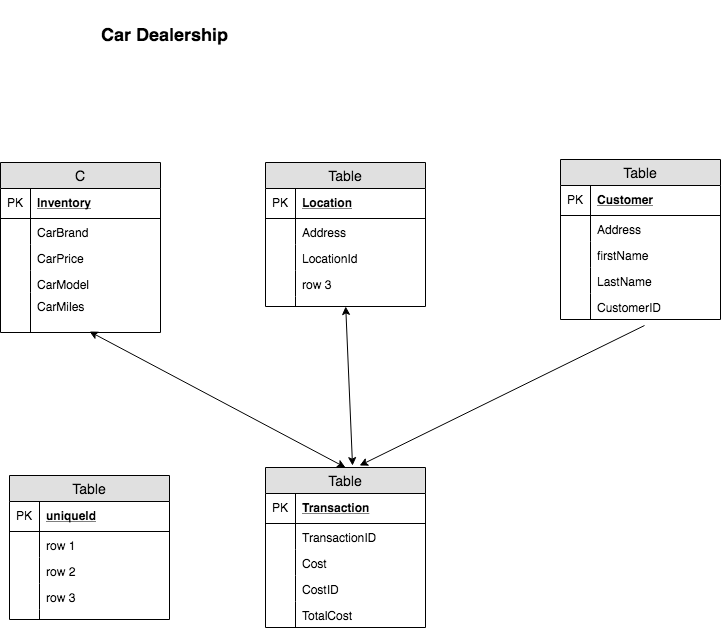

The diagram above was exported from draw.io. Its source (the exported page's mxGraphModel, read from the mxfile embedded in the PNG):
<mxGraphModel dx="932" dy="583" grid="1" gridSize="10" guides="1" tooltips="1" connect="1" arrows="1" fold="1" page="1" pageScale="1" pageWidth="850" pageHeight="1100" math="0" shadow="0">
  <root>
    <mxCell id="0" />
    <mxCell id="1" parent="0" />
    <mxCell id="mN_zeoPD7I90bD2yIoD6-1" value="C" style="swimlane;fontStyle=0;childLayout=stackLayout;horizontal=1;startSize=26;fillColor=#e0e0e0;horizontalStack=0;resizeParent=1;resizeParentMax=0;resizeLast=0;collapsible=1;marginBottom=0;swimlaneFillColor=#ffffff;align=center;fontSize=14;" parent="1" vertex="1">
      <mxGeometry x="80" y="225" width="160" height="170" as="geometry" />
    </mxCell>
    <mxCell id="mN_zeoPD7I90bD2yIoD6-2" value="Inventory" style="shape=partialRectangle;top=0;left=0;right=0;bottom=1;align=left;verticalAlign=middle;fillColor=none;spacingLeft=34;spacingRight=4;overflow=hidden;rotatable=0;points=[[0,0.5],[1,0.5]];portConstraint=eastwest;dropTarget=0;fontStyle=5;fontSize=12;" parent="mN_zeoPD7I90bD2yIoD6-1" vertex="1">
      <mxGeometry y="26" width="160" height="30" as="geometry" />
    </mxCell>
    <mxCell id="mN_zeoPD7I90bD2yIoD6-3" value="PK" style="shape=partialRectangle;top=0;left=0;bottom=0;fillColor=none;align=left;verticalAlign=middle;spacingLeft=4;spacingRight=4;overflow=hidden;rotatable=0;points=[];portConstraint=eastwest;part=1;fontSize=12;" parent="mN_zeoPD7I90bD2yIoD6-2" vertex="1" connectable="0">
      <mxGeometry width="30" height="30" as="geometry" />
    </mxCell>
    <mxCell id="mN_zeoPD7I90bD2yIoD6-4" value="CarBrand" style="shape=partialRectangle;top=0;left=0;right=0;bottom=0;align=left;verticalAlign=top;fillColor=none;spacingLeft=34;spacingRight=4;overflow=hidden;rotatable=0;points=[[0,0.5],[1,0.5]];portConstraint=eastwest;dropTarget=0;fontSize=12;" parent="mN_zeoPD7I90bD2yIoD6-1" vertex="1">
      <mxGeometry y="56" width="160" height="26" as="geometry" />
    </mxCell>
    <mxCell id="mN_zeoPD7I90bD2yIoD6-5" value="" style="shape=partialRectangle;top=0;left=0;bottom=0;fillColor=none;align=left;verticalAlign=top;spacingLeft=4;spacingRight=4;overflow=hidden;rotatable=0;points=[];portConstraint=eastwest;part=1;fontSize=12;" parent="mN_zeoPD7I90bD2yIoD6-4" vertex="1" connectable="0">
      <mxGeometry width="30" height="26" as="geometry" />
    </mxCell>
    <mxCell id="mN_zeoPD7I90bD2yIoD6-6" value="CarPrice" style="shape=partialRectangle;top=0;left=0;right=0;bottom=0;align=left;verticalAlign=top;fillColor=none;spacingLeft=34;spacingRight=4;overflow=hidden;rotatable=0;points=[[0,0.5],[1,0.5]];portConstraint=eastwest;dropTarget=0;fontSize=12;" parent="mN_zeoPD7I90bD2yIoD6-1" vertex="1">
      <mxGeometry y="82" width="160" height="26" as="geometry" />
    </mxCell>
    <mxCell id="mN_zeoPD7I90bD2yIoD6-7" value="" style="shape=partialRectangle;top=0;left=0;bottom=0;fillColor=none;align=left;verticalAlign=top;spacingLeft=4;spacingRight=4;overflow=hidden;rotatable=0;points=[];portConstraint=eastwest;part=1;fontSize=12;" parent="mN_zeoPD7I90bD2yIoD6-6" vertex="1" connectable="0">
      <mxGeometry width="30" height="26" as="geometry" />
    </mxCell>
    <mxCell id="mN_zeoPD7I90bD2yIoD6-8" value="CarModel" style="shape=partialRectangle;top=0;left=0;right=0;bottom=0;align=left;verticalAlign=top;fillColor=none;spacingLeft=34;spacingRight=4;overflow=hidden;rotatable=0;points=[[0,0.5],[1,0.5]];portConstraint=eastwest;dropTarget=0;fontSize=12;" parent="mN_zeoPD7I90bD2yIoD6-1" vertex="1">
      <mxGeometry y="108" width="160" height="22" as="geometry" />
    </mxCell>
    <mxCell id="mN_zeoPD7I90bD2yIoD6-9" value="" style="shape=partialRectangle;top=0;left=0;bottom=0;fillColor=none;align=left;verticalAlign=top;spacingLeft=4;spacingRight=4;overflow=hidden;rotatable=0;points=[];portConstraint=eastwest;part=1;fontSize=12;" parent="mN_zeoPD7I90bD2yIoD6-8" vertex="1" connectable="0">
      <mxGeometry width="30" height="22" as="geometry" />
    </mxCell>
    <mxCell id="mN_zeoPD7I90bD2yIoD6-10" value="CarMiles" style="shape=partialRectangle;top=0;left=0;right=0;bottom=0;align=left;verticalAlign=top;fillColor=none;spacingLeft=34;spacingRight=4;overflow=hidden;rotatable=0;points=[[0,0.5],[1,0.5]];portConstraint=eastwest;dropTarget=0;fontSize=12;" parent="mN_zeoPD7I90bD2yIoD6-1" vertex="1">
      <mxGeometry y="130" width="160" height="40" as="geometry" />
    </mxCell>
    <mxCell id="mN_zeoPD7I90bD2yIoD6-11" value="" style="shape=partialRectangle;top=0;left=0;bottom=0;fillColor=none;align=left;verticalAlign=top;spacingLeft=4;spacingRight=4;overflow=hidden;rotatable=0;points=[];portConstraint=eastwest;part=1;fontSize=12;" parent="mN_zeoPD7I90bD2yIoD6-10" vertex="1" connectable="0">
      <mxGeometry width="30" height="40" as="geometry" />
    </mxCell>
    <mxCell id="mN_zeoPD7I90bD2yIoD6-12" value="&lt;h1&gt;&lt;font style=&quot;font-size: 18px&quot;&gt;Car Dealership&lt;/font&gt;&lt;/h1&gt;" style="text;html=1;resizable=0;points=[];autosize=1;align=left;verticalAlign=top;spacingTop=-4;" parent="1" vertex="1">
      <mxGeometry x="179" y="63" width="140" height="50" as="geometry" />
    </mxCell>
    <mxCell id="mN_zeoPD7I90bD2yIoD6-15" value="Table" style="swimlane;fontStyle=0;childLayout=stackLayout;horizontal=1;startSize=26;fillColor=#e0e0e0;horizontalStack=0;resizeParent=1;resizeParentMax=0;resizeLast=0;collapsible=1;marginBottom=0;swimlaneFillColor=#ffffff;align=center;fontSize=14;" parent="1" vertex="1">
      <mxGeometry x="345" y="225" width="160" height="144" as="geometry" />
    </mxCell>
    <mxCell id="mN_zeoPD7I90bD2yIoD6-16" value="Location" style="shape=partialRectangle;top=0;left=0;right=0;bottom=1;align=left;verticalAlign=middle;fillColor=none;spacingLeft=34;spacingRight=4;overflow=hidden;rotatable=0;points=[[0,0.5],[1,0.5]];portConstraint=eastwest;dropTarget=0;fontStyle=5;fontSize=12;" parent="mN_zeoPD7I90bD2yIoD6-15" vertex="1">
      <mxGeometry y="26" width="160" height="30" as="geometry" />
    </mxCell>
    <mxCell id="mN_zeoPD7I90bD2yIoD6-17" value="PK" style="shape=partialRectangle;top=0;left=0;bottom=0;fillColor=none;align=left;verticalAlign=middle;spacingLeft=4;spacingRight=4;overflow=hidden;rotatable=0;points=[];portConstraint=eastwest;part=1;fontSize=12;" parent="mN_zeoPD7I90bD2yIoD6-16" connectable="0" vertex="1">
      <mxGeometry width="30" height="30" as="geometry" />
    </mxCell>
    <mxCell id="mN_zeoPD7I90bD2yIoD6-18" value="Address" style="shape=partialRectangle;top=0;left=0;right=0;bottom=0;align=left;verticalAlign=top;fillColor=none;spacingLeft=34;spacingRight=4;overflow=hidden;rotatable=0;points=[[0,0.5],[1,0.5]];portConstraint=eastwest;dropTarget=0;fontSize=12;" parent="mN_zeoPD7I90bD2yIoD6-15" vertex="1">
      <mxGeometry y="56" width="160" height="26" as="geometry" />
    </mxCell>
    <mxCell id="mN_zeoPD7I90bD2yIoD6-19" value="" style="shape=partialRectangle;top=0;left=0;bottom=0;fillColor=none;align=left;verticalAlign=top;spacingLeft=4;spacingRight=4;overflow=hidden;rotatable=0;points=[];portConstraint=eastwest;part=1;fontSize=12;" parent="mN_zeoPD7I90bD2yIoD6-18" connectable="0" vertex="1">
      <mxGeometry width="30" height="26" as="geometry" />
    </mxCell>
    <mxCell id="mN_zeoPD7I90bD2yIoD6-20" value="LocationId" style="shape=partialRectangle;top=0;left=0;right=0;bottom=0;align=left;verticalAlign=top;fillColor=none;spacingLeft=34;spacingRight=4;overflow=hidden;rotatable=0;points=[[0,0.5],[1,0.5]];portConstraint=eastwest;dropTarget=0;fontSize=12;" parent="mN_zeoPD7I90bD2yIoD6-15" vertex="1">
      <mxGeometry y="82" width="160" height="26" as="geometry" />
    </mxCell>
    <mxCell id="mN_zeoPD7I90bD2yIoD6-21" value="" style="shape=partialRectangle;top=0;left=0;bottom=0;fillColor=none;align=left;verticalAlign=top;spacingLeft=4;spacingRight=4;overflow=hidden;rotatable=0;points=[];portConstraint=eastwest;part=1;fontSize=12;" parent="mN_zeoPD7I90bD2yIoD6-20" connectable="0" vertex="1">
      <mxGeometry width="30" height="26" as="geometry" />
    </mxCell>
    <mxCell id="mN_zeoPD7I90bD2yIoD6-22" value="row 3" style="shape=partialRectangle;top=0;left=0;right=0;bottom=0;align=left;verticalAlign=top;fillColor=none;spacingLeft=34;spacingRight=4;overflow=hidden;rotatable=0;points=[[0,0.5],[1,0.5]];portConstraint=eastwest;dropTarget=0;fontSize=12;" parent="mN_zeoPD7I90bD2yIoD6-15" vertex="1">
      <mxGeometry y="108" width="160" height="26" as="geometry" />
    </mxCell>
    <mxCell id="mN_zeoPD7I90bD2yIoD6-23" value="" style="shape=partialRectangle;top=0;left=0;bottom=0;fillColor=none;align=left;verticalAlign=top;spacingLeft=4;spacingRight=4;overflow=hidden;rotatable=0;points=[];portConstraint=eastwest;part=1;fontSize=12;" parent="mN_zeoPD7I90bD2yIoD6-22" connectable="0" vertex="1">
      <mxGeometry width="30" height="26" as="geometry" />
    </mxCell>
    <mxCell id="mN_zeoPD7I90bD2yIoD6-24" value="" style="shape=partialRectangle;top=0;left=0;right=0;bottom=0;align=left;verticalAlign=top;fillColor=none;spacingLeft=34;spacingRight=4;overflow=hidden;rotatable=0;points=[[0,0.5],[1,0.5]];portConstraint=eastwest;dropTarget=0;fontSize=12;" parent="mN_zeoPD7I90bD2yIoD6-15" vertex="1">
      <mxGeometry y="134" width="160" height="10" as="geometry" />
    </mxCell>
    <mxCell id="mN_zeoPD7I90bD2yIoD6-25" value="" style="shape=partialRectangle;top=0;left=0;bottom=0;fillColor=none;align=left;verticalAlign=top;spacingLeft=4;spacingRight=4;overflow=hidden;rotatable=0;points=[];portConstraint=eastwest;part=1;fontSize=12;" parent="mN_zeoPD7I90bD2yIoD6-24" connectable="0" vertex="1">
      <mxGeometry width="30" height="10" as="geometry" />
    </mxCell>
    <mxCell id="mN_zeoPD7I90bD2yIoD6-26" value="Table" style="swimlane;fontStyle=0;childLayout=stackLayout;horizontal=1;startSize=26;fillColor=#e0e0e0;horizontalStack=0;resizeParent=1;resizeParentMax=0;resizeLast=0;collapsible=1;marginBottom=0;swimlaneFillColor=#ffffff;align=center;fontSize=14;" parent="1" vertex="1">
      <mxGeometry x="640" y="222" width="160" height="160" as="geometry" />
    </mxCell>
    <mxCell id="mN_zeoPD7I90bD2yIoD6-27" value="Customer" style="shape=partialRectangle;top=0;left=0;right=0;bottom=1;align=left;verticalAlign=middle;fillColor=none;spacingLeft=34;spacingRight=4;overflow=hidden;rotatable=0;points=[[0,0.5],[1,0.5]];portConstraint=eastwest;dropTarget=0;fontStyle=5;fontSize=12;" parent="mN_zeoPD7I90bD2yIoD6-26" vertex="1">
      <mxGeometry y="26" width="160" height="30" as="geometry" />
    </mxCell>
    <mxCell id="mN_zeoPD7I90bD2yIoD6-28" value="PK" style="shape=partialRectangle;top=0;left=0;bottom=0;fillColor=none;align=left;verticalAlign=middle;spacingLeft=4;spacingRight=4;overflow=hidden;rotatable=0;points=[];portConstraint=eastwest;part=1;fontSize=12;" parent="mN_zeoPD7I90bD2yIoD6-27" connectable="0" vertex="1">
      <mxGeometry width="30" height="30" as="geometry" />
    </mxCell>
    <mxCell id="mN_zeoPD7I90bD2yIoD6-29" value="Address" style="shape=partialRectangle;top=0;left=0;right=0;bottom=0;align=left;verticalAlign=top;fillColor=none;spacingLeft=34;spacingRight=4;overflow=hidden;rotatable=0;points=[[0,0.5],[1,0.5]];portConstraint=eastwest;dropTarget=0;fontSize=12;" parent="mN_zeoPD7I90bD2yIoD6-26" vertex="1">
      <mxGeometry y="56" width="160" height="26" as="geometry" />
    </mxCell>
    <mxCell id="mN_zeoPD7I90bD2yIoD6-30" value="" style="shape=partialRectangle;top=0;left=0;bottom=0;fillColor=none;align=left;verticalAlign=top;spacingLeft=4;spacingRight=4;overflow=hidden;rotatable=0;points=[];portConstraint=eastwest;part=1;fontSize=12;" parent="mN_zeoPD7I90bD2yIoD6-29" connectable="0" vertex="1">
      <mxGeometry width="30" height="26" as="geometry" />
    </mxCell>
    <mxCell id="mN_zeoPD7I90bD2yIoD6-31" value="firstName" style="shape=partialRectangle;top=0;left=0;right=0;bottom=0;align=left;verticalAlign=top;fillColor=none;spacingLeft=34;spacingRight=4;overflow=hidden;rotatable=0;points=[[0,0.5],[1,0.5]];portConstraint=eastwest;dropTarget=0;fontSize=12;" parent="mN_zeoPD7I90bD2yIoD6-26" vertex="1">
      <mxGeometry y="82" width="160" height="26" as="geometry" />
    </mxCell>
    <mxCell id="mN_zeoPD7I90bD2yIoD6-32" value="" style="shape=partialRectangle;top=0;left=0;bottom=0;fillColor=none;align=left;verticalAlign=top;spacingLeft=4;spacingRight=4;overflow=hidden;rotatable=0;points=[];portConstraint=eastwest;part=1;fontSize=12;" parent="mN_zeoPD7I90bD2yIoD6-31" connectable="0" vertex="1">
      <mxGeometry width="30" height="26" as="geometry" />
    </mxCell>
    <mxCell id="mN_zeoPD7I90bD2yIoD6-33" value="LastName" style="shape=partialRectangle;top=0;left=0;right=0;bottom=0;align=left;verticalAlign=top;fillColor=none;spacingLeft=34;spacingRight=4;overflow=hidden;rotatable=0;points=[[0,0.5],[1,0.5]];portConstraint=eastwest;dropTarget=0;fontSize=12;" parent="mN_zeoPD7I90bD2yIoD6-26" vertex="1">
      <mxGeometry y="108" width="160" height="26" as="geometry" />
    </mxCell>
    <mxCell id="mN_zeoPD7I90bD2yIoD6-34" value="" style="shape=partialRectangle;top=0;left=0;bottom=0;fillColor=none;align=left;verticalAlign=top;spacingLeft=4;spacingRight=4;overflow=hidden;rotatable=0;points=[];portConstraint=eastwest;part=1;fontSize=12;" parent="mN_zeoPD7I90bD2yIoD6-33" connectable="0" vertex="1">
      <mxGeometry width="30" height="26" as="geometry" />
    </mxCell>
    <mxCell id="mN_zeoPD7I90bD2yIoD6-35" value="CustomerID" style="shape=partialRectangle;top=0;left=0;right=0;bottom=0;align=left;verticalAlign=top;fillColor=none;spacingLeft=34;spacingRight=4;overflow=hidden;rotatable=0;points=[[0,0.5],[1,0.5]];portConstraint=eastwest;dropTarget=0;fontSize=12;" parent="mN_zeoPD7I90bD2yIoD6-26" vertex="1">
      <mxGeometry y="134" width="160" height="26" as="geometry" />
    </mxCell>
    <mxCell id="mN_zeoPD7I90bD2yIoD6-36" value="" style="shape=partialRectangle;top=0;left=0;bottom=0;fillColor=none;align=left;verticalAlign=top;spacingLeft=4;spacingRight=4;overflow=hidden;rotatable=0;points=[];portConstraint=eastwest;part=1;fontSize=12;" parent="mN_zeoPD7I90bD2yIoD6-35" connectable="0" vertex="1">
      <mxGeometry width="30" height="26" as="geometry" />
    </mxCell>
    <mxCell id="mN_zeoPD7I90bD2yIoD6-37" value="Table" style="swimlane;fontStyle=0;childLayout=stackLayout;horizontal=1;startSize=26;fillColor=#e0e0e0;horizontalStack=0;resizeParent=1;resizeParentMax=0;resizeLast=0;collapsible=1;marginBottom=0;swimlaneFillColor=#ffffff;align=center;fontSize=14;" parent="1" vertex="1">
      <mxGeometry x="345" y="530" width="160" height="160" as="geometry" />
    </mxCell>
    <mxCell id="mN_zeoPD7I90bD2yIoD6-38" value="Transaction" style="shape=partialRectangle;top=0;left=0;right=0;bottom=1;align=left;verticalAlign=middle;fillColor=none;spacingLeft=34;spacingRight=4;overflow=hidden;rotatable=0;points=[[0,0.5],[1,0.5]];portConstraint=eastwest;dropTarget=0;fontStyle=5;fontSize=12;" parent="mN_zeoPD7I90bD2yIoD6-37" vertex="1">
      <mxGeometry y="26" width="160" height="30" as="geometry" />
    </mxCell>
    <mxCell id="mN_zeoPD7I90bD2yIoD6-39" value="PK" style="shape=partialRectangle;top=0;left=0;bottom=0;fillColor=none;align=left;verticalAlign=middle;spacingLeft=4;spacingRight=4;overflow=hidden;rotatable=0;points=[];portConstraint=eastwest;part=1;fontSize=12;" parent="mN_zeoPD7I90bD2yIoD6-38" connectable="0" vertex="1">
      <mxGeometry width="30" height="30" as="geometry" />
    </mxCell>
    <mxCell id="mN_zeoPD7I90bD2yIoD6-40" value="TransactionID" style="shape=partialRectangle;top=0;left=0;right=0;bottom=0;align=left;verticalAlign=top;fillColor=none;spacingLeft=34;spacingRight=4;overflow=hidden;rotatable=0;points=[[0,0.5],[1,0.5]];portConstraint=eastwest;dropTarget=0;fontSize=12;" parent="mN_zeoPD7I90bD2yIoD6-37" vertex="1">
      <mxGeometry y="56" width="160" height="26" as="geometry" />
    </mxCell>
    <mxCell id="mN_zeoPD7I90bD2yIoD6-41" value="" style="shape=partialRectangle;top=0;left=0;bottom=0;fillColor=none;align=left;verticalAlign=top;spacingLeft=4;spacingRight=4;overflow=hidden;rotatable=0;points=[];portConstraint=eastwest;part=1;fontSize=12;" parent="mN_zeoPD7I90bD2yIoD6-40" connectable="0" vertex="1">
      <mxGeometry width="30" height="26" as="geometry" />
    </mxCell>
    <mxCell id="mN_zeoPD7I90bD2yIoD6-42" value="Cost" style="shape=partialRectangle;top=0;left=0;right=0;bottom=0;align=left;verticalAlign=top;fillColor=none;spacingLeft=34;spacingRight=4;overflow=hidden;rotatable=0;points=[[0,0.5],[1,0.5]];portConstraint=eastwest;dropTarget=0;fontSize=12;" parent="mN_zeoPD7I90bD2yIoD6-37" vertex="1">
      <mxGeometry y="82" width="160" height="26" as="geometry" />
    </mxCell>
    <mxCell id="mN_zeoPD7I90bD2yIoD6-43" value="" style="shape=partialRectangle;top=0;left=0;bottom=0;fillColor=none;align=left;verticalAlign=top;spacingLeft=4;spacingRight=4;overflow=hidden;rotatable=0;points=[];portConstraint=eastwest;part=1;fontSize=12;" parent="mN_zeoPD7I90bD2yIoD6-42" connectable="0" vertex="1">
      <mxGeometry width="30" height="26" as="geometry" />
    </mxCell>
    <mxCell id="mN_zeoPD7I90bD2yIoD6-44" value="CostID" style="shape=partialRectangle;top=0;left=0;right=0;bottom=0;align=left;verticalAlign=top;fillColor=none;spacingLeft=34;spacingRight=4;overflow=hidden;rotatable=0;points=[[0,0.5],[1,0.5]];portConstraint=eastwest;dropTarget=0;fontSize=12;" parent="mN_zeoPD7I90bD2yIoD6-37" vertex="1">
      <mxGeometry y="108" width="160" height="26" as="geometry" />
    </mxCell>
    <mxCell id="mN_zeoPD7I90bD2yIoD6-45" value="" style="shape=partialRectangle;top=0;left=0;bottom=0;fillColor=none;align=left;verticalAlign=top;spacingLeft=4;spacingRight=4;overflow=hidden;rotatable=0;points=[];portConstraint=eastwest;part=1;fontSize=12;" parent="mN_zeoPD7I90bD2yIoD6-44" connectable="0" vertex="1">
      <mxGeometry width="30" height="26" as="geometry" />
    </mxCell>
    <mxCell id="mN_zeoPD7I90bD2yIoD6-46" value="TotalCost" style="shape=partialRectangle;top=0;left=0;right=0;bottom=0;align=left;verticalAlign=top;fillColor=none;spacingLeft=34;spacingRight=4;overflow=hidden;rotatable=0;points=[[0,0.5],[1,0.5]];portConstraint=eastwest;dropTarget=0;fontSize=12;" parent="mN_zeoPD7I90bD2yIoD6-37" vertex="1">
      <mxGeometry y="134" width="160" height="26" as="geometry" />
    </mxCell>
    <mxCell id="mN_zeoPD7I90bD2yIoD6-47" value="" style="shape=partialRectangle;top=0;left=0;bottom=0;fillColor=none;align=left;verticalAlign=top;spacingLeft=4;spacingRight=4;overflow=hidden;rotatable=0;points=[];portConstraint=eastwest;part=1;fontSize=12;" parent="mN_zeoPD7I90bD2yIoD6-46" connectable="0" vertex="1">
      <mxGeometry width="30" height="26" as="geometry" />
    </mxCell>
    <mxCell id="mN_zeoPD7I90bD2yIoD6-60" value="" style="endArrow=classic;startArrow=classic;html=1;entryX=0.556;entryY=0.975;entryDx=0;entryDy=0;entryPerimeter=0;exitX=0.5;exitY=0;exitDx=0;exitDy=0;" parent="1" source="mN_zeoPD7I90bD2yIoD6-37" target="mN_zeoPD7I90bD2yIoD6-10" edge="1">
      <mxGeometry width="50" height="50" relative="1" as="geometry">
        <mxPoint x="169" y="430" as="sourcePoint" />
        <mxPoint x="219" y="380" as="targetPoint" />
      </mxGeometry>
    </mxCell>
    <mxCell id="mN_zeoPD7I90bD2yIoD6-61" value="" style="endArrow=classic;startArrow=classic;html=1;exitX=0.544;exitY=-0.012;exitDx=0;exitDy=0;exitPerimeter=0;" parent="1" source="mN_zeoPD7I90bD2yIoD6-37" target="mN_zeoPD7I90bD2yIoD6-24" edge="1">
      <mxGeometry width="50" height="50" relative="1" as="geometry">
        <mxPoint x="390" y="396" as="sourcePoint" />
        <mxPoint x="440" y="346" as="targetPoint" />
      </mxGeometry>
    </mxCell>
    <mxCell id="mN_zeoPD7I90bD2yIoD6-64" value="" style="endArrow=classic;html=1;exitX=0.525;exitY=1.231;exitDx=0;exitDy=0;exitPerimeter=0;entryX=0.588;entryY=-0.012;entryDx=0;entryDy=0;entryPerimeter=0;" parent="1" source="mN_zeoPD7I90bD2yIoD6-35" target="mN_zeoPD7I90bD2yIoD6-37" edge="1">
      <mxGeometry width="50" height="50" relative="1" as="geometry">
        <mxPoint x="80" y="760" as="sourcePoint" />
        <mxPoint x="130" y="710" as="targetPoint" />
      </mxGeometry>
    </mxCell>
    <mxCell id="mN_zeoPD7I90bD2yIoD6-65" value="Table" style="swimlane;fontStyle=0;childLayout=stackLayout;horizontal=1;startSize=26;fillColor=#e0e0e0;horizontalStack=0;resizeParent=1;resizeParentMax=0;resizeLast=0;collapsible=1;marginBottom=0;swimlaneFillColor=#ffffff;align=center;fontSize=14;" parent="1" vertex="1">
      <mxGeometry x="89" y="538" width="160" height="144" as="geometry" />
    </mxCell>
    <mxCell id="mN_zeoPD7I90bD2yIoD6-66" value="uniqueId" style="shape=partialRectangle;top=0;left=0;right=0;bottom=1;align=left;verticalAlign=middle;fillColor=none;spacingLeft=34;spacingRight=4;overflow=hidden;rotatable=0;points=[[0,0.5],[1,0.5]];portConstraint=eastwest;dropTarget=0;fontStyle=5;fontSize=12;" parent="mN_zeoPD7I90bD2yIoD6-65" vertex="1">
      <mxGeometry y="26" width="160" height="30" as="geometry" />
    </mxCell>
    <mxCell id="mN_zeoPD7I90bD2yIoD6-67" value="PK" style="shape=partialRectangle;top=0;left=0;bottom=0;fillColor=none;align=left;verticalAlign=middle;spacingLeft=4;spacingRight=4;overflow=hidden;rotatable=0;points=[];portConstraint=eastwest;part=1;fontSize=12;" parent="mN_zeoPD7I90bD2yIoD6-66" connectable="0" vertex="1">
      <mxGeometry width="30" height="30" as="geometry" />
    </mxCell>
    <mxCell id="mN_zeoPD7I90bD2yIoD6-68" value="row 1" style="shape=partialRectangle;top=0;left=0;right=0;bottom=0;align=left;verticalAlign=top;fillColor=none;spacingLeft=34;spacingRight=4;overflow=hidden;rotatable=0;points=[[0,0.5],[1,0.5]];portConstraint=eastwest;dropTarget=0;fontSize=12;" parent="mN_zeoPD7I90bD2yIoD6-65" vertex="1">
      <mxGeometry y="56" width="160" height="26" as="geometry" />
    </mxCell>
    <mxCell id="mN_zeoPD7I90bD2yIoD6-69" value="" style="shape=partialRectangle;top=0;left=0;bottom=0;fillColor=none;align=left;verticalAlign=top;spacingLeft=4;spacingRight=4;overflow=hidden;rotatable=0;points=[];portConstraint=eastwest;part=1;fontSize=12;" parent="mN_zeoPD7I90bD2yIoD6-68" connectable="0" vertex="1">
      <mxGeometry width="30" height="26" as="geometry" />
    </mxCell>
    <mxCell id="mN_zeoPD7I90bD2yIoD6-70" value="row 2" style="shape=partialRectangle;top=0;left=0;right=0;bottom=0;align=left;verticalAlign=top;fillColor=none;spacingLeft=34;spacingRight=4;overflow=hidden;rotatable=0;points=[[0,0.5],[1,0.5]];portConstraint=eastwest;dropTarget=0;fontSize=12;" parent="mN_zeoPD7I90bD2yIoD6-65" vertex="1">
      <mxGeometry y="82" width="160" height="26" as="geometry" />
    </mxCell>
    <mxCell id="mN_zeoPD7I90bD2yIoD6-71" value="" style="shape=partialRectangle;top=0;left=0;bottom=0;fillColor=none;align=left;verticalAlign=top;spacingLeft=4;spacingRight=4;overflow=hidden;rotatable=0;points=[];portConstraint=eastwest;part=1;fontSize=12;" parent="mN_zeoPD7I90bD2yIoD6-70" connectable="0" vertex="1">
      <mxGeometry width="30" height="26" as="geometry" />
    </mxCell>
    <mxCell id="mN_zeoPD7I90bD2yIoD6-72" value="row 3" style="shape=partialRectangle;top=0;left=0;right=0;bottom=0;align=left;verticalAlign=top;fillColor=none;spacingLeft=34;spacingRight=4;overflow=hidden;rotatable=0;points=[[0,0.5],[1,0.5]];portConstraint=eastwest;dropTarget=0;fontSize=12;" parent="mN_zeoPD7I90bD2yIoD6-65" vertex="1">
      <mxGeometry y="108" width="160" height="26" as="geometry" />
    </mxCell>
    <mxCell id="mN_zeoPD7I90bD2yIoD6-73" value="" style="shape=partialRectangle;top=0;left=0;bottom=0;fillColor=none;align=left;verticalAlign=top;spacingLeft=4;spacingRight=4;overflow=hidden;rotatable=0;points=[];portConstraint=eastwest;part=1;fontSize=12;" parent="mN_zeoPD7I90bD2yIoD6-72" connectable="0" vertex="1">
      <mxGeometry width="30" height="26" as="geometry" />
    </mxCell>
    <mxCell id="mN_zeoPD7I90bD2yIoD6-74" value="" style="shape=partialRectangle;top=0;left=0;right=0;bottom=0;align=left;verticalAlign=top;fillColor=none;spacingLeft=34;spacingRight=4;overflow=hidden;rotatable=0;points=[[0,0.5],[1,0.5]];portConstraint=eastwest;dropTarget=0;fontSize=12;" parent="mN_zeoPD7I90bD2yIoD6-65" vertex="1">
      <mxGeometry y="134" width="160" height="10" as="geometry" />
    </mxCell>
    <mxCell id="mN_zeoPD7I90bD2yIoD6-75" value="" style="shape=partialRectangle;top=0;left=0;bottom=0;fillColor=none;align=left;verticalAlign=top;spacingLeft=4;spacingRight=4;overflow=hidden;rotatable=0;points=[];portConstraint=eastwest;part=1;fontSize=12;" parent="mN_zeoPD7I90bD2yIoD6-74" connectable="0" vertex="1">
      <mxGeometry width="30" height="10" as="geometry" />
    </mxCell>
  </root>
</mxGraphModel>